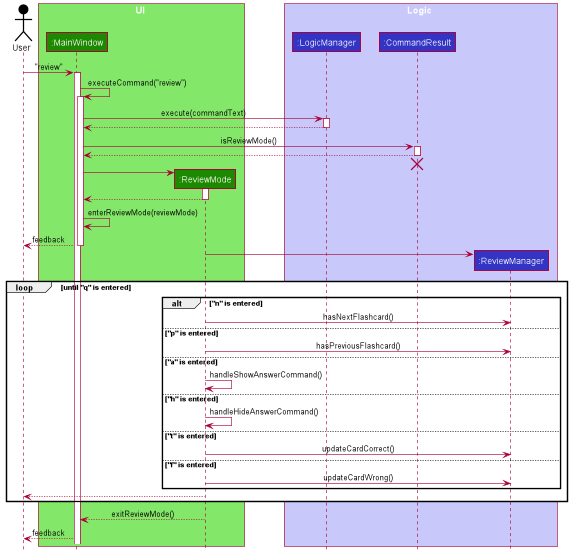

The diagram above was rendered by PlantUML. Its source (embedded in the PNG):
@startuml
!include style.puml
scale 0.5
Actor User as user USER_COLOR

box UI UI_COLOR_T1
participant ":MainWindow" as MainWindow UI_COLOR
participant ":ReviewMode" as ReviewMode UI_COLOR
end box

box Logic LOGIC_COLOR_T1
participant ":LogicManager" as LogicManager LOGIC_COLOR
participant ":CommandResult" as CommandResult LOGIC_COLOR
participant ":ReviewManager" as ReviewManager LOGIC_COLOR
end box

user -> MainWindow : "review"
activate MainWindow

MainWindow -> MainWindow: executeCommand("review")
activate MainWindow
MainWindow -> LogicManager : execute(commandText)
activate LogicManager

LogicManager --> MainWindow
deactivate LogicManager

MainWindow -> CommandResult : isReviewMode()
activate CommandResult
CommandResult --> MainWindow
deactivate CommandResult
CommandResult -[hidden]-> MainWindow
destroy CommandResult

create ReviewMode
MainWindow -> ReviewMode
activate ReviewMode
ReviewMode --> MainWindow
deactivate ReviewMode

MainWindow -> MainWindow : enterReviewMode(reviewMode)
MainWindow --> user : feedback
deactivate MainWindow

create ReviewManager
ReviewMode -> ReviewManager
loop until "q" is entered
    alt "n" is entered
        ReviewMode -> ReviewManager : hasNextFlashcard()
    else "p" is entered
        ReviewMode -> ReviewManager : hasPreviousFlashcard()
    else "a" is entered
        ReviewMode -> ReviewMode : handleShowAnswerCommand()
    else "h" is entered
        ReviewMode -> ReviewMode : handleHideAnswerCommand()
    else "t" is entered
        ReviewMode -> ReviewManager : updateCardCorrect()
    else "f" is entered
        ReviewMode -> ReviewManager : updateCardWrong()
    end
    ReviewMode --> user
end

ReviewMode --> MainWindow : exitReviewMode()

MainWindow --> user : feedback

@enduml